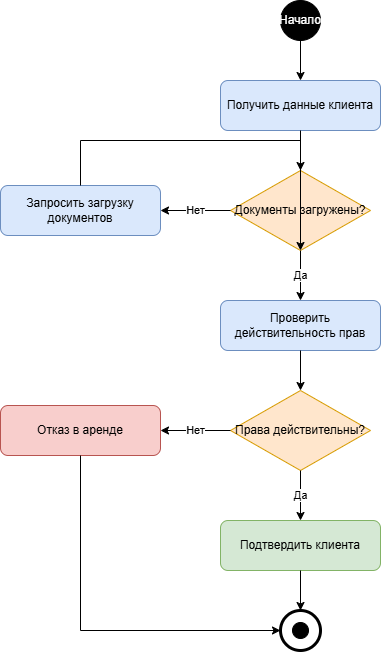

The diagram above was exported from draw.io. Its source (the exported page's mxGraphModel, read from the mxfile embedded in the PNG):
<mxGraphModel dx="1212" dy="733" grid="1" gridSize="10" guides="1" tooltips="1" connect="1" arrows="1" fold="1" page="1" pageScale="1" pageWidth="827" pageHeight="1169" math="0" shadow="0">
  <root>
    <mxCell id="0" />
    <mxCell id="1" parent="0" />
    <mxCell id="start" parent="1" style="ellipse;whiteSpace=wrap;html=1;fillColor=#000000;strokeColor=#000000;fontColor=#FFFFFF;" value="Начало" vertex="1">
      <mxGeometry height="40" width="40" x="400" y="40" as="geometry" />
    </mxCell>
    <mxCell id="action1" parent="1" style="rounded=1;whiteSpace=wrap;html=1;fillColor=#dae8fc;strokeColor=#6c8ebf;" value="Получить данные клиента" vertex="1">
      <mxGeometry height="50" width="160" x="340" y="120" as="geometry" />
    </mxCell>
    <mxCell id="decision1" parent="1" style="rhombus;whiteSpace=wrap;html=1;fillColor=#ffe6cc;strokeColor=#d79b00;" value="Документы загружены?" vertex="1">
      <mxGeometry height="80" width="140" x="350" y="210" as="geometry" />
    </mxCell>
    <mxCell id="action2" parent="1" style="rounded=1;whiteSpace=wrap;html=1;fillColor=#dae8fc;strokeColor=#6c8ebf;" value="Запросить загрузку документов" vertex="1">
      <mxGeometry height="50" width="160" x="120" y="225" as="geometry" />
    </mxCell>
    <mxCell id="action3" parent="1" style="rounded=1;whiteSpace=wrap;html=1;fillColor=#dae8fc;strokeColor=#6c8ebf;" value="Проверить действительность прав" vertex="1">
      <mxGeometry height="50" width="160" x="340" y="340" as="geometry" />
    </mxCell>
    <mxCell id="decision2" parent="1" style="rhombus;whiteSpace=wrap;html=1;fillColor=#ffe6cc;strokeColor=#d79b00;" value="Права действительны?" vertex="1">
      <mxGeometry height="80" width="140" x="350" y="430" as="geometry" />
    </mxCell>
    <mxCell id="action4" parent="1" style="rounded=1;whiteSpace=wrap;html=1;fillColor=#f8cecc;strokeColor=#b85450;" value="Отказ в аренде" vertex="1">
      <mxGeometry height="50" width="160" x="120" y="445" as="geometry" />
    </mxCell>
    <mxCell id="action5" parent="1" style="rounded=1;whiteSpace=wrap;html=1;fillColor=#d5e8d4;strokeColor=#82b366;" value="Подтвердить клиента" vertex="1">
      <mxGeometry height="50" width="160" x="340" y="560" as="geometry" />
    </mxCell>
    <mxCell id="end" parent="1" style="ellipse;whiteSpace=wrap;html=1;fillColor=#FFFFFF;strokeColor=#000000;strokeWidth=3;" value="" vertex="1">
      <mxGeometry height="40" width="40" x="400" y="650" as="geometry" />
    </mxCell>
    <mxCell id="endDot" parent="end" style="ellipse;whiteSpace=wrap;html=1;fillColor=#000000;strokeColor=#000000;" value="" vertex="1">
      <mxGeometry height="16" width="16" x="12" y="12" as="geometry" />
    </mxCell>
    <mxCell id="edge1" edge="1" parent="1" source="start" style="edgeStyle=orthogonalEdgeStyle;rounded=0;html=1;" target="action1">
      <mxGeometry relative="1" as="geometry" />
    </mxCell>
    <mxCell id="edge2" edge="1" parent="1" source="action1" style="edgeStyle=orthogonalEdgeStyle;rounded=0;html=1;" target="decision1">
      <mxGeometry relative="1" as="geometry" />
    </mxCell>
    <mxCell id="edge3" edge="1" parent="1" source="decision1" style="edgeStyle=orthogonalEdgeStyle;rounded=0;html=1;" target="action2" value="Нет">
      <mxGeometry relative="1" as="geometry" />
    </mxCell>
    <mxCell id="edge4" edge="1" parent="1" source="action2" style="edgeStyle=orthogonalEdgeStyle;rounded=0;html=1;exitX=0.5;exitY=0;entryX=0.5;entryY=1;" target="decision1">
      <mxGeometry relative="1" as="geometry">
        <Array as="points">
          <mxPoint x="200" y="180" />
          <mxPoint x="420" y="180" />
        </Array>
      </mxGeometry>
    </mxCell>
    <mxCell id="edge5" edge="1" parent="1" source="decision1" style="edgeStyle=orthogonalEdgeStyle;rounded=0;html=1;" target="action3" value="Да">
      <mxGeometry relative="1" as="geometry" />
    </mxCell>
    <mxCell id="edge6" edge="1" parent="1" source="action3" style="edgeStyle=orthogonalEdgeStyle;rounded=0;html=1;" target="decision2">
      <mxGeometry relative="1" as="geometry" />
    </mxCell>
    <mxCell id="edge7" edge="1" parent="1" source="decision2" style="edgeStyle=orthogonalEdgeStyle;rounded=0;html=1;" target="action4" value="Нет">
      <mxGeometry relative="1" as="geometry" />
    </mxCell>
    <mxCell id="edge8" edge="1" parent="1" source="action4" style="edgeStyle=orthogonalEdgeStyle;rounded=0;html=1;" target="end">
      <mxGeometry relative="1" as="geometry">
        <Array as="points">
          <mxPoint x="200" y="670" />
        </Array>
      </mxGeometry>
    </mxCell>
    <mxCell id="edge9" edge="1" parent="1" source="decision2" style="edgeStyle=orthogonalEdgeStyle;rounded=0;html=1;" target="action5" value="Да">
      <mxGeometry relative="1" as="geometry" />
    </mxCell>
    <mxCell id="edge10" edge="1" parent="1" source="action5" style="edgeStyle=orthogonalEdgeStyle;rounded=0;html=1;" target="end">
      <mxGeometry relative="1" as="geometry" />
    </mxCell>
  </root>
</mxGraphModel>